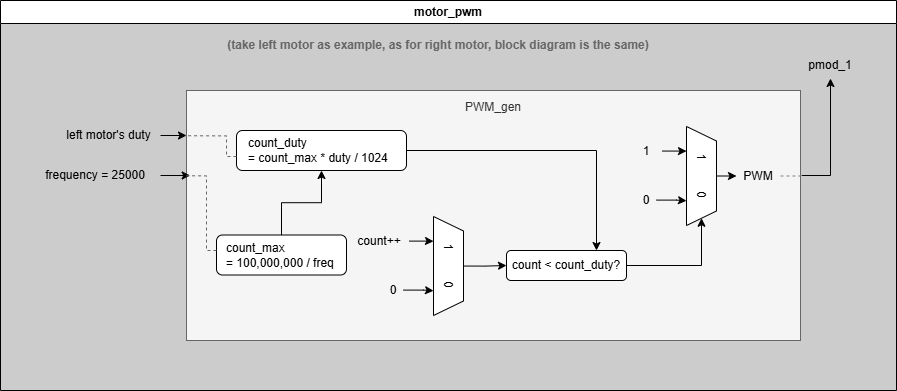

The diagram above was exported from draw.io. Its source (the exported page's mxGraphModel, read from the mxfile embedded in the PNG):
<mxGraphModel dx="990" dy="1114" grid="1" gridSize="10" guides="1" tooltips="1" connect="1" arrows="1" fold="1" page="1" pageScale="1" pageWidth="827" pageHeight="1169" math="0" shadow="0">
  <root>
    <mxCell id="0" />
    <mxCell id="1" parent="0" />
    <mxCell id="M1egK6xGmQ52568ohEAB-1" value="motor_pwm" style="swimlane;whiteSpace=wrap;html=1;swimlaneFillColor=#CCCCCC;" vertex="1" parent="1">
      <mxGeometry x="80" y="80" width="896" height="390" as="geometry" />
    </mxCell>
    <mxCell id="M1egK6xGmQ52568ohEAB-2" style="edgeStyle=orthogonalEdgeStyle;rounded=0;orthogonalLoop=1;jettySize=auto;html=1;" edge="1" parent="M1egK6xGmQ52568ohEAB-1" source="M1egK6xGmQ52568ohEAB-3">
      <mxGeometry relative="1" as="geometry">
        <mxPoint x="186" y="135" as="targetPoint" />
      </mxGeometry>
    </mxCell>
    <mxCell id="M1egK6xGmQ52568ohEAB-3" value="left motor's duty" style="text;html=1;align=center;verticalAlign=middle;whiteSpace=wrap;rounded=0;" vertex="1" parent="M1egK6xGmQ52568ohEAB-1">
      <mxGeometry x="57" y="120" width="103" height="30" as="geometry" />
    </mxCell>
    <mxCell id="M1egK6xGmQ52568ohEAB-4" value="&lt;span style=&quot;font-weight: 700;&quot;&gt;(take left motor as example, as for right motor, block diagram is the same)&lt;/span&gt;" style="text;html=1;align=center;verticalAlign=middle;whiteSpace=wrap;rounded=0;fontColor=#666666;" vertex="1" parent="M1egK6xGmQ52568ohEAB-1">
      <mxGeometry x="223" y="30" width="430" height="30" as="geometry" />
    </mxCell>
    <mxCell id="M1egK6xGmQ52568ohEAB-5" value="frequency = 25000" style="text;html=1;align=center;verticalAlign=middle;whiteSpace=wrap;rounded=0;" vertex="1" parent="M1egK6xGmQ52568ohEAB-1">
      <mxGeometry x="30" y="160" width="130" height="30" as="geometry" />
    </mxCell>
    <mxCell id="M1egK6xGmQ52568ohEAB-6" value="PWM_gen&lt;div&gt;&lt;br&gt;&lt;/div&gt;&lt;div&gt;&lt;br&gt;&lt;/div&gt;&lt;div&gt;&lt;br&gt;&lt;/div&gt;&lt;div&gt;&lt;br&gt;&lt;/div&gt;&lt;div&gt;&lt;br&gt;&lt;/div&gt;&lt;div&gt;&lt;br&gt;&lt;/div&gt;&lt;div&gt;&lt;br&gt;&lt;/div&gt;&lt;div&gt;&lt;br&gt;&lt;/div&gt;&lt;div&gt;&lt;br&gt;&lt;/div&gt;&lt;div&gt;&lt;br&gt;&lt;/div&gt;&lt;div&gt;&lt;br&gt;&lt;/div&gt;&lt;div&gt;&lt;br&gt;&lt;/div&gt;&lt;div&gt;&lt;br&gt;&lt;/div&gt;&lt;div&gt;&lt;br&gt;&lt;/div&gt;&lt;div&gt;&lt;br&gt;&lt;/div&gt;" style="rounded=0;whiteSpace=wrap;html=1;fillColor=#f5f5f5;fontColor=#333333;strokeColor=#666666;" vertex="1" parent="M1egK6xGmQ52568ohEAB-1">
      <mxGeometry x="186" y="90" width="614" height="250" as="geometry" />
    </mxCell>
    <mxCell id="M1egK6xGmQ52568ohEAB-7" style="edgeStyle=orthogonalEdgeStyle;rounded=0;orthogonalLoop=1;jettySize=auto;html=1;entryX=0.006;entryY=0.34;entryDx=0;entryDy=0;entryPerimeter=0;" edge="1" parent="M1egK6xGmQ52568ohEAB-1" source="M1egK6xGmQ52568ohEAB-5" target="M1egK6xGmQ52568ohEAB-6">
      <mxGeometry relative="1" as="geometry" />
    </mxCell>
    <mxCell id="M1egK6xGmQ52568ohEAB-8" style="edgeStyle=orthogonalEdgeStyle;rounded=0;orthogonalLoop=1;jettySize=auto;html=1;entryX=0;entryY=0.5;entryDx=0;entryDy=0;" edge="1" parent="M1egK6xGmQ52568ohEAB-1" source="M1egK6xGmQ52568ohEAB-9" target="M1egK6xGmQ52568ohEAB-21">
      <mxGeometry relative="1" as="geometry" />
    </mxCell>
    <mxCell id="M1egK6xGmQ52568ohEAB-9" value="1&amp;nbsp; &amp;nbsp; &amp;nbsp; &amp;nbsp; &amp;nbsp;0" style="shape=trapezoid;perimeter=trapezoidPerimeter;whiteSpace=wrap;html=1;fixedSize=1;rotation=90;size=14.5;" vertex="1" parent="M1egK6xGmQ52568ohEAB-1">
      <mxGeometry x="398.5" y="250.5" width="99" height="30" as="geometry" />
    </mxCell>
    <mxCell id="M1egK6xGmQ52568ohEAB-10" style="edgeStyle=orthogonalEdgeStyle;rounded=0;orthogonalLoop=1;jettySize=auto;html=1;entryX=0.25;entryY=1;entryDx=0;entryDy=0;" edge="1" parent="M1egK6xGmQ52568ohEAB-1" source="M1egK6xGmQ52568ohEAB-11" target="M1egK6xGmQ52568ohEAB-9">
      <mxGeometry relative="1" as="geometry" />
    </mxCell>
    <mxCell id="M1egK6xGmQ52568ohEAB-11" value="count++" style="text;html=1;align=center;verticalAlign=middle;whiteSpace=wrap;rounded=0;" vertex="1" parent="M1egK6xGmQ52568ohEAB-1">
      <mxGeometry x="348.5" y="225.5" width="60" height="30" as="geometry" />
    </mxCell>
    <mxCell id="M1egK6xGmQ52568ohEAB-12" style="edgeStyle=orthogonalEdgeStyle;rounded=0;orthogonalLoop=1;jettySize=auto;html=1;entryX=0.75;entryY=1;entryDx=0;entryDy=0;" edge="1" parent="M1egK6xGmQ52568ohEAB-1" source="M1egK6xGmQ52568ohEAB-13" target="M1egK6xGmQ52568ohEAB-9">
      <mxGeometry relative="1" as="geometry" />
    </mxCell>
    <mxCell id="M1egK6xGmQ52568ohEAB-13" value="0" style="text;html=1;align=center;verticalAlign=middle;whiteSpace=wrap;rounded=0;" vertex="1" parent="M1egK6xGmQ52568ohEAB-1">
      <mxGeometry x="383" y="274.5" width="20" height="30" as="geometry" />
    </mxCell>
    <mxCell id="M1egK6xGmQ52568ohEAB-14" style="edgeStyle=orthogonalEdgeStyle;rounded=0;orthogonalLoop=1;jettySize=auto;html=1;exitX=0.5;exitY=0;exitDx=0;exitDy=0;entryX=0;entryY=0.5;entryDx=0;entryDy=0;" edge="1" parent="M1egK6xGmQ52568ohEAB-1" source="M1egK6xGmQ52568ohEAB-15" target="M1egK6xGmQ52568ohEAB-28">
      <mxGeometry relative="1" as="geometry" />
    </mxCell>
    <mxCell id="M1egK6xGmQ52568ohEAB-15" value="1&amp;nbsp; &amp;nbsp; &amp;nbsp; &amp;nbsp; &amp;nbsp;0" style="shape=trapezoid;perimeter=trapezoidPerimeter;whiteSpace=wrap;html=1;fixedSize=1;rotation=90;size=14.5;" vertex="1" parent="M1egK6xGmQ52568ohEAB-1">
      <mxGeometry x="651.5" y="160.5" width="99" height="30" as="geometry" />
    </mxCell>
    <mxCell id="M1egK6xGmQ52568ohEAB-16" style="edgeStyle=orthogonalEdgeStyle;rounded=0;orthogonalLoop=1;jettySize=auto;html=1;entryX=0.25;entryY=1;entryDx=0;entryDy=0;" edge="1" parent="M1egK6xGmQ52568ohEAB-1" target="M1egK6xGmQ52568ohEAB-15">
      <mxGeometry relative="1" as="geometry">
        <mxPoint x="661.5000000000001" y="150.54347826086973" as="sourcePoint" />
      </mxGeometry>
    </mxCell>
    <mxCell id="M1egK6xGmQ52568ohEAB-17" style="edgeStyle=orthogonalEdgeStyle;rounded=0;orthogonalLoop=1;jettySize=auto;html=1;entryX=0.75;entryY=1;entryDx=0;entryDy=0;" edge="1" parent="M1egK6xGmQ52568ohEAB-1" source="M1egK6xGmQ52568ohEAB-18" target="M1egK6xGmQ52568ohEAB-15">
      <mxGeometry relative="1" as="geometry" />
    </mxCell>
    <mxCell id="M1egK6xGmQ52568ohEAB-18" value="0" style="text;html=1;align=center;verticalAlign=middle;whiteSpace=wrap;rounded=0;" vertex="1" parent="M1egK6xGmQ52568ohEAB-1">
      <mxGeometry x="636" y="184.5" width="20" height="30" as="geometry" />
    </mxCell>
    <mxCell id="M1egK6xGmQ52568ohEAB-19" value="1" style="text;html=1;align=center;verticalAlign=middle;whiteSpace=wrap;rounded=0;" vertex="1" parent="M1egK6xGmQ52568ohEAB-1">
      <mxGeometry x="636" y="135.5" width="20" height="30" as="geometry" />
    </mxCell>
    <mxCell id="M1egK6xGmQ52568ohEAB-20" style="edgeStyle=orthogonalEdgeStyle;rounded=0;orthogonalLoop=1;jettySize=auto;html=1;entryX=1;entryY=0.5;entryDx=0;entryDy=0;" edge="1" parent="M1egK6xGmQ52568ohEAB-1" source="M1egK6xGmQ52568ohEAB-21" target="M1egK6xGmQ52568ohEAB-15">
      <mxGeometry relative="1" as="geometry" />
    </mxCell>
    <mxCell id="M1egK6xGmQ52568ohEAB-21" value="count &amp;lt; count_duty?" style="rounded=1;whiteSpace=wrap;html=1;" vertex="1" parent="M1egK6xGmQ52568ohEAB-1">
      <mxGeometry x="506" y="250" width="120" height="30" as="geometry" />
    </mxCell>
    <mxCell id="M1egK6xGmQ52568ohEAB-22" style="edgeStyle=orthogonalEdgeStyle;rounded=0;orthogonalLoop=1;jettySize=auto;html=1;exitX=1;exitY=0.5;exitDx=0;exitDy=0;entryX=0.75;entryY=0;entryDx=0;entryDy=0;" edge="1" parent="M1egK6xGmQ52568ohEAB-1" source="M1egK6xGmQ52568ohEAB-23" target="M1egK6xGmQ52568ohEAB-21">
      <mxGeometry relative="1" as="geometry">
        <Array as="points">
          <mxPoint x="596" y="150" />
        </Array>
      </mxGeometry>
    </mxCell>
    <mxCell id="M1egK6xGmQ52568ohEAB-23" value="count_duty&amp;nbsp;&lt;div&gt;= count_max * duty / 1024&lt;/div&gt;" style="rounded=1;whiteSpace=wrap;html=1;align=left;spacing=12;" vertex="1" parent="M1egK6xGmQ52568ohEAB-1">
      <mxGeometry x="236" y="130" width="170" height="40" as="geometry" />
    </mxCell>
    <mxCell id="M1egK6xGmQ52568ohEAB-24" style="edgeStyle=orthogonalEdgeStyle;rounded=0;orthogonalLoop=1;jettySize=auto;html=1;exitX=0;exitY=0.5;exitDx=0;exitDy=0;entryX=0.001;entryY=0.177;entryDx=0;entryDy=0;entryPerimeter=0;startArrow=none;startFill=0;endArrow=none;endFill=0;dashed=1;fillColor=#f5f5f5;strokeColor=#666666;" edge="1" parent="M1egK6xGmQ52568ohEAB-1">
      <mxGeometry relative="1" as="geometry">
        <mxPoint x="236" y="156" as="sourcePoint" />
        <mxPoint x="186.414" y="135.25" as="targetPoint" />
        <Array as="points">
          <mxPoint x="226" y="156" />
          <mxPoint x="226" y="135" />
        </Array>
      </mxGeometry>
    </mxCell>
    <mxCell id="M1egK6xGmQ52568ohEAB-25" style="edgeStyle=orthogonalEdgeStyle;rounded=0;orthogonalLoop=1;jettySize=auto;html=1;exitX=0.5;exitY=0;exitDx=0;exitDy=0;entryX=0.5;entryY=1;entryDx=0;entryDy=0;" edge="1" parent="M1egK6xGmQ52568ohEAB-1" source="M1egK6xGmQ52568ohEAB-26" target="M1egK6xGmQ52568ohEAB-23">
      <mxGeometry relative="1" as="geometry" />
    </mxCell>
    <mxCell id="M1egK6xGmQ52568ohEAB-26" value="count_max&lt;div&gt;= 100,000,000 / freq&lt;/div&gt;" style="rounded=1;whiteSpace=wrap;html=1;align=left;spacing=10;" vertex="1" parent="M1egK6xGmQ52568ohEAB-1">
      <mxGeometry x="216" y="234.5" width="130" height="40" as="geometry" />
    </mxCell>
    <mxCell id="M1egK6xGmQ52568ohEAB-27" style="edgeStyle=orthogonalEdgeStyle;rounded=0;orthogonalLoop=1;jettySize=auto;html=1;entryX=0;entryY=0.341;entryDx=0;entryDy=0;entryPerimeter=0;startArrow=none;startFill=0;endArrow=none;endFill=0;dashed=1;fillColor=#f5f5f5;strokeColor=#666666;fontColor=#808080;" edge="1" parent="M1egK6xGmQ52568ohEAB-1" source="M1egK6xGmQ52568ohEAB-26" target="M1egK6xGmQ52568ohEAB-6">
      <mxGeometry relative="1" as="geometry">
        <Array as="points">
          <mxPoint x="206" y="250" />
          <mxPoint x="206" y="175" />
        </Array>
      </mxGeometry>
    </mxCell>
    <mxCell id="M1egK6xGmQ52568ohEAB-28" value="PWM" style="text;html=1;align=center;verticalAlign=middle;whiteSpace=wrap;rounded=0;" vertex="1" parent="M1egK6xGmQ52568ohEAB-1">
      <mxGeometry x="736" y="160.5" width="44" height="30" as="geometry" />
    </mxCell>
    <mxCell id="M1egK6xGmQ52568ohEAB-29" value="pmod_1" style="text;html=1;align=center;verticalAlign=middle;whiteSpace=wrap;rounded=0;" vertex="1" parent="M1egK6xGmQ52568ohEAB-1">
      <mxGeometry x="800" y="50" width="60" height="30" as="geometry" />
    </mxCell>
    <mxCell id="M1egK6xGmQ52568ohEAB-30" style="edgeStyle=orthogonalEdgeStyle;rounded=0;orthogonalLoop=1;jettySize=auto;html=1;entryX=1;entryY=0.342;entryDx=0;entryDy=0;entryPerimeter=0;endArrow=none;endFill=0;dashed=1;strokeColor=#808080;" edge="1" parent="M1egK6xGmQ52568ohEAB-1" source="M1egK6xGmQ52568ohEAB-28" target="M1egK6xGmQ52568ohEAB-6">
      <mxGeometry relative="1" as="geometry">
        <Array as="points">
          <mxPoint x="766" y="175" />
          <mxPoint x="766" y="175" />
        </Array>
      </mxGeometry>
    </mxCell>
    <mxCell id="M1egK6xGmQ52568ohEAB-31" style="edgeStyle=orthogonalEdgeStyle;rounded=0;orthogonalLoop=1;jettySize=auto;html=1;exitX=0.5;exitY=1;exitDx=0;exitDy=0;entryX=1.002;entryY=0.348;entryDx=0;entryDy=0;entryPerimeter=0;endArrow=none;endFill=0;startArrow=classic;startFill=1;" edge="1" parent="M1egK6xGmQ52568ohEAB-1">
      <mxGeometry relative="1" as="geometry">
        <mxPoint x="830" y="78" as="sourcePoint" />
        <mxPoint x="801.2280000000001" y="175" as="targetPoint" />
        <Array as="points">
          <mxPoint x="830" y="175" />
        </Array>
      </mxGeometry>
    </mxCell>
  </root>
</mxGraphModel>